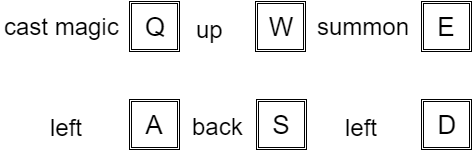

The diagram above was exported from draw.io. Its source (the exported page's mxGraphModel, read from the mxfile embedded in the PNG):
<mxGraphModel dx="1434" dy="736" grid="1" gridSize="10" guides="1" tooltips="1" connect="1" arrows="1" fold="1" page="1" pageScale="1" pageWidth="826" pageHeight="1169" background="#ffffff" math="0" shadow="0">
  <root>
    <mxCell id="0" />
    <mxCell id="1" parent="0" />
    <mxCell id="2" value="&lt;font style=&quot;font-size: 26px&quot;&gt;W&lt;/font&gt;" style="shape=ext;double=1;whiteSpace=wrap;html=1;" vertex="1" parent="1">
      <mxGeometry x="294" y="200" width="50" height="50" as="geometry" />
    </mxCell>
    <mxCell id="3" value="&lt;font style=&quot;font-size: 26px&quot;&gt;S&lt;/font&gt;" style="shape=ext;double=1;whiteSpace=wrap;html=1;" vertex="1" parent="1">
      <mxGeometry x="295" y="298" width="50" height="50" as="geometry" />
    </mxCell>
    <mxCell id="4" value="&lt;font style=&quot;font-size: 26px&quot;&gt;A&lt;/font&gt;" style="shape=ext;double=1;whiteSpace=wrap;html=1;" vertex="1" parent="1">
      <mxGeometry x="168" y="298" width="50" height="50" as="geometry" />
    </mxCell>
    <mxCell id="6" value="&lt;font style=&quot;font-size: 26px&quot;&gt;D&lt;/font&gt;" style="shape=ext;double=1;whiteSpace=wrap;html=1;" vertex="1" parent="1">
      <mxGeometry x="460" y="298" width="50" height="50" as="geometry" />
    </mxCell>
    <mxCell id="7" value="&lt;span style=&quot;font-size: 26px ; line-height: 31.2px&quot;&gt;Q&lt;/span&gt;" style="shape=ext;double=1;whiteSpace=wrap;html=1;" vertex="1" parent="1">
      <mxGeometry x="168" y="200" width="50" height="50" as="geometry" />
    </mxCell>
    <mxCell id="8" value="&lt;font style=&quot;font-size: 26px&quot;&gt;E&lt;/font&gt;" style="shape=ext;double=1;whiteSpace=wrap;html=1;" vertex="1" parent="1">
      <mxGeometry x="460" y="200" width="50" height="50" as="geometry" />
    </mxCell>
    <mxCell id="9" value="cast magic" style="text;html=1;fontSize=24;fontStyle=0;verticalAlign=middle;align=center;" vertex="1" parent="1">
      <mxGeometry x="50" y="205" width="100" height="40" as="geometry" />
    </mxCell>
    <mxCell id="10" value="up" style="text;html=1;fontSize=24;fontStyle=0;verticalAlign=middle;align=center;" vertex="1" parent="1">
      <mxGeometry x="196" y="205" width="104" height="45" as="geometry" />
    </mxCell>
    <mxCell id="11" value="summon" style="text;html=1;fontSize=24;fontStyle=0;verticalAlign=middle;align=center;" vertex="1" parent="1">
      <mxGeometry x="352" y="205" width="100" height="40" as="geometry" />
    </mxCell>
    <mxCell id="12" style="edgeStyle=orthogonalEdgeStyle;rounded=0;html=1;exitX=0.25;exitY=1;entryX=0.25;entryY=1;jettySize=auto;orthogonalLoop=1;" edge="1" parent="1" source="10" target="10">
      <mxGeometry relative="1" as="geometry" />
    </mxCell>
    <mxCell id="13" value="left" style="text;html=1;fontSize=24;fontStyle=0;verticalAlign=middle;align=center;" vertex="1" parent="1">
      <mxGeometry x="40" y="303" width="130" height="45" as="geometry" />
    </mxCell>
    <mxCell id="14" value="back" style="text;html=1;fontSize=24;fontStyle=0;verticalAlign=middle;align=center;" vertex="1" parent="1">
      <mxGeometry x="205" y="300" width="102" height="50" as="geometry" />
    </mxCell>
    <mxCell id="15" value="left" style="text;html=1;fontSize=24;fontStyle=0;verticalAlign=middle;align=center;" vertex="1" parent="1">
      <mxGeometry x="348" y="303" width="104" height="45" as="geometry" />
    </mxCell>
    <mxCell id="17" style="edgeStyle=orthogonalEdgeStyle;rounded=0;html=1;exitX=1;exitY=0.75;entryX=1;entryY=0.75;jettySize=auto;orthogonalLoop=1;" edge="1" parent="1" source="10" target="10">
      <mxGeometry relative="1" as="geometry" />
    </mxCell>
  </root>
</mxGraphModel>